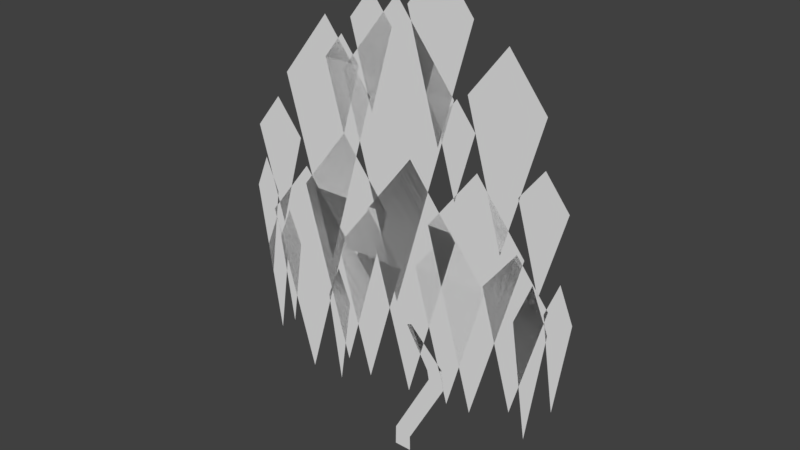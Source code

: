 # Source: weeping_tree_2.blend  (saved by Blender 2.78.0; exported with 4.5.12 LTS)
import bpy
from mathutils import Matrix  # noqa: F401  (used for matrix-valued properties, if any)

bpy.ops.wm.read_factory_settings(use_empty=True)
scene = bpy.context.scene
scene.name = 'Scene'

# ---- collections
col_collection_1 = bpy.data.collections.new('Collection 1'); scene.collection.children.link(col_collection_1)

# ---- world
world_world = bpy.data.worlds.new('World'); scene.world = world_world
world_world.color = (0.05088, 0.05088, 0.05088)
world_world.use_sun_shadow = False
world_world.sun_shadow_jitter_overblur = 0.0
world_world.cycles.sampling_method = 'MANUAL'

# ---- meshes
me_plane_001 = bpy.data.meshes.new('Plane.001')
me_plane_001.from_pydata([(-0.1576, -0.1576, 0.0), (0.1576, -0.1576, 0.0), (-0.1527, 0.1964, -1.696e-09), (0.1527, 0.1188, 1.696e-09), (0.5457, 1.48, 1.147e-07), (0.8511, 1.402, 1.18e-07), (0.5137, 1.649, 1.428e-07), (0.8077, 1.762, 1.378e-07), (0.08701, 2.362, 2.02e-07), (0.171, 2.395, 2.006e-07)], [], [(0, 1, 3, 2), (2, 3, 5, 4), (4, 5, 7, 6), (6, 7, 9, 8)])
me_plane_001.use_remesh_preserve_volume = False
me_plane_001.use_remesh_preserve_attributes = False
me_plane_001.use_mirror_vertex_groups = False
me_plane_001.update()
me_plane = bpy.data.meshes.new('Plane')
me_plane.from_pydata([(-2.087, 4.235, 3.969e-07), (-1.207, 1.144, 5.32e-07), (-1.207, 5.353, 4.025e-07), (-0.3266, 4.235, 4.513e-07), (-0.7492, 4.17, 3.91e-07), (0.1308, 1.079, 5.261e-07), (0.1308, 5.288, 3.966e-07), (1.011, 4.17, 4.454e-07), (0.4903, 4.3, 4.028e-07), (1.37, 1.209, 5.38e-07), (1.37, 5.418, 4.084e-07), (2.25, 4.3, 4.572e-07), (-2.413, 6.094, 5.655e-07), (-1.533, 3.003, 7.006e-07), (-1.533, 7.212, 5.71e-07), (-0.6528, 6.094, 6.199e-07), (-1.188, 6.422, 5.763e-07), (-0.1302, 2.707, 7.387e-07), (-0.1302, 7.766, 5.83e-07), (0.9276, 6.422, 6.417e-07), (1.165, 6.559, 6.308e-07), (1.827, 4.234, 7.324e-07), (1.827, 7.4, 6.349e-07), (2.489, 6.559, 6.717e-07), (-3.12, 5.021, 5.109e-07), (-2.642, 3.341, 5.843e-07), (-2.642, 5.628, 5.139e-07), (-2.164, 5.021, 5.404e-07), (-2.875, 3.516, 3.382e-07), (-2.055, 0.6356, 4.641e-07), (-2.055, 4.558, 3.433e-07), (-1.234, 3.516, 3.889e-07), (-1.38, 3.33, 3.38e-07), (-0.7173, 1.003, 4.397e-07), (-0.7173, 4.172, 3.422e-07), (-0.05484, 3.33, 3.79e-07), (0.2511, 3.493, 3.528e-07), (0.9136, 1.166, 4.545e-07), (0.9136, 4.335, 3.57e-07), (1.576, 3.493, 3.938e-07), (-1.02, 7.261, 7.221e-07), (-0.6194, 5.852, 7.837e-07), (-0.6194, 7.77, 7.246e-07), (-0.2185, 7.261, 7.469e-07), (-1.546, 6.541, 6.634e-07), (-1.207, 5.35, 7.155e-07), (-1.207, 6.972, 6.656e-07), (-0.8674, 6.541, 6.844e-07), (0.6397, 6.019, 6.161e-07), (0.9788, 4.828, 6.682e-07), (0.9788, 6.45, 6.183e-07), (1.318, 6.019, 6.371e-07), (0.07225, 7.655, 7.388e-07), (0.6527, 5.616, 8.279e-07), (0.6527, 8.392, 7.424e-07), (1.233, 7.655, 7.747e-07), (1.54, 3.61, 3.721e-07), (2.12, 1.572, 4.613e-07), (2.12, 4.348, 3.758e-07), (2.701, 3.61, 4.08e-07), (2.091, 5.25, 5.377e-07), (2.512, 3.771, 6.023e-07), (2.512, 5.785, 5.403e-07), (2.933, 5.25, 5.637e-07), (2.63, 3.544, 3.834e-07), (2.871, 1.923, 4.543e-07), (2.871, 4.13, 3.769e-07), (3.112, 3.544, 4.025e-07), (-3.242, 3.87, 4.13e-07), (-3.001, 2.249, 4.839e-07), (-3.001, 4.456, 4.065e-07), (-2.76, 3.87, 4.321e-07), (-2.752, 3.022, 3.361e-07), (-2.511, 1.401, 4.07e-07), (-2.511, 3.608, 3.296e-07), (-2.27, 3.022, 3.552e-07), (-3.078, 2.761, 3.125e-07), (-2.837, 1.14, 3.833e-07), (-2.837, 3.347, 3.06e-07), (-2.596, 2.761, 3.316e-07), (-1.643, 2.272, 2.681e-07), (-1.402, 0.6506, 3.39e-07), (-1.402, 2.858, 2.616e-07), (-1.161, 2.272, 2.872e-07), (2.114, 3.216, 3.429e-07), (2.414, 1.198, 4.31e-07), (2.414, 3.945, 3.348e-07), (2.714, 3.216, 3.666e-07)], [], [(0, 1, 3, 2), (4, 5, 7, 6), (8, 9, 11, 10), (12, 13, 15, 14), (16, 17, 19, 18), (20, 21, 23, 22), (24, 25, 27, 26), (28, 29, 31, 30), (32, 33, 35, 34), (36, 37, 39, 38), (40, 41, 43, 42), (44, 45, 47, 46), (48, 49, 51, 50), (52, 53, 55, 54), (56, 57, 59, 58), (60, 61, 63, 62), (64, 65, 67, 66), (68, 69, 71, 70), (72, 73, 75, 74), (76, 77, 79, 78), (80, 81, 83, 82), (84, 85, 87, 86)])
me_plane.use_remesh_preserve_volume = False
me_plane.use_remesh_preserve_attributes = False
me_plane.use_mirror_vertex_groups = False
me_plane.update()

# ---- objects
ob_plane_001 = bpy.data.objects.new('Plane.001', me_plane_001)
ob_plane = bpy.data.objects.new('Plane', me_plane)

# ---- transforms, parenting, visibility, modifiers, constraints
ob_plane_001.location = (0.0, 0.0, 0.0)
ob_plane_001.rotation_euler = (1.571, -0.0, 0.0)
ob_plane_001.lineart.crease_threshold = 0.0
ob_plane.location = (0.0, 0.0, 0.0)
ob_plane.rotation_euler = (1.571, -0.0, 0.0)
ob_plane.lineart.crease_threshold = 0.0

# ---- collection membership
col_collection_1.objects.link(ob_plane_001)
col_collection_1.objects.link(ob_plane)

# ---- scene / render settings (as saved in the file)
scene.frame_start = 1; scene.frame_end = 250; scene.frame_set(1)
scene.render.engine = 'BLENDER_EEVEE_NEXT'
scene.render.resolution_percentage = 50
scene.render.dither_intensity = 0.0
scene.cycles.use_denoising = False
scene.cycles.samples = 128
scene.cycles.sampling_pattern = 'TABULATED_SOBOL'
scene.cycles.light_sampling_threshold = 0.0
scene.cycles.use_adaptive_sampling = False
scene.cycles.use_light_tree = False
scene.cycles.blur_glossy = 0.0
scene.cycles.sample_clamp_indirect = 0.0
scene.view_settings.view_transform = 'Standard'
bpy.context.view_layer.update()

# ---- added for rendering (the .blend has no active camera and no usable light): camera, sun
cam_auto = bpy.data.cameras.new('AutoCamera')
cam_auto.lens = 50.0
cam_auto.sensor_width = 36.0
cam_auto.clip_end = 1000.0
ob_auto_camera = bpy.data.objects.new('AutoCamera', cam_auto)
scene.collection.objects.link(ob_auto_camera)
ob_auto_camera.location = (9.79053, -11.8266, 12.0017)
ob_auto_camera.rotation_euler = (1.09748, -7.21219e-08, 0.694738)
scene.camera = ob_auto_camera
light_auto_sun = bpy.data.lights.new('AutoSun', 'SUN')
light_auto_sun.energy = 3.0
light_auto_sun.angle = 0.0523599
ob_auto_sun = bpy.data.objects.new('AutoSun', light_auto_sun)
scene.collection.objects.link(ob_auto_sun)
ob_auto_sun.rotation_euler = (0.872665, 0.174533, 0.523599)
bpy.context.view_layer.update()
